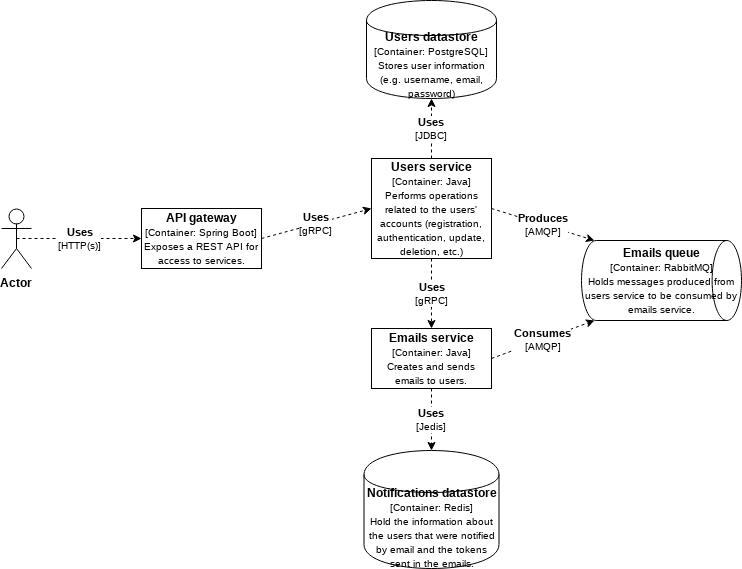

The diagram above was exported from draw.io. Its source (the exported page's mxGraphModel, read from the mxfile embedded in the PNG):
<mxGraphModel dx="840" dy="464" grid="1" gridSize="10" guides="1" tooltips="1" connect="1" arrows="1" fold="1" page="1" pageScale="1" pageWidth="827" pageHeight="1169" math="0" shadow="0">
  <root>
    <mxCell id="0" />
    <mxCell id="1" parent="0" />
    <mxCell id="dkY1x5y9-Fi8YN7h1Iol-3" value="&lt;b&gt;Uses&lt;/b&gt;&lt;br&gt;&lt;font style=&quot;font-size: 10px&quot;&gt;[HTTP(s)]&lt;/font&gt;&lt;br&gt;" style="rounded=0;orthogonalLoop=1;jettySize=auto;html=1;exitX=0.5;exitY=0.5;exitDx=0;exitDy=0;exitPerimeter=0;entryX=0;entryY=0.5;entryDx=0;entryDy=0;dashed=1;" parent="1" source="dkY1x5y9-Fi8YN7h1Iol-1" target="dkY1x5y9-Fi8YN7h1Iol-2" edge="1">
      <mxGeometry relative="1" as="geometry" />
    </mxCell>
    <mxCell id="dkY1x5y9-Fi8YN7h1Iol-1" value="&lt;b&gt;Actor&lt;/b&gt;" style="shape=umlActor;verticalLabelPosition=bottom;labelBackgroundColor=#ffffff;verticalAlign=top;html=1;outlineConnect=0;" parent="1" vertex="1">
      <mxGeometry x="70" y="238" width="30" height="60" as="geometry" />
    </mxCell>
    <mxCell id="dkY1x5y9-Fi8YN7h1Iol-2" value="&lt;b&gt;API gateway&lt;/b&gt;&lt;br&gt;&lt;font style=&quot;font-size: 10px&quot;&gt;[Container: Spring Boot]&lt;br&gt;&lt;/font&gt;&lt;font size=&quot;1&quot;&gt;Exposes a REST API for access to services.&lt;/font&gt;&lt;br&gt;" style="rounded=0;whiteSpace=wrap;html=1;" parent="1" vertex="1">
      <mxGeometry x="210" y="238" width="120" height="60" as="geometry" />
    </mxCell>
    <mxCell id="dkY1x5y9-Fi8YN7h1Iol-4" value="&lt;b&gt;Users service&lt;/b&gt;&lt;br&gt;&lt;font style=&quot;font-size: 10px&quot;&gt;[Container: Java]&lt;br&gt;&lt;/font&gt;&lt;font size=&quot;1&quot;&gt;Performs operations related to the users' accounts (registration, authentication, update, deletion, etc.)&lt;/font&gt;&lt;br&gt;" style="rounded=0;whiteSpace=wrap;html=1;" parent="1" vertex="1">
      <mxGeometry x="440" y="188" width="120" height="100" as="geometry" />
    </mxCell>
    <mxCell id="dkY1x5y9-Fi8YN7h1Iol-5" value="&lt;b&gt;Emails service&lt;br&gt;&lt;/b&gt;&lt;font style=&quot;font-size: 10px&quot;&gt;[Container: Java]&lt;br&gt;&lt;/font&gt;&lt;font size=&quot;1&quot;&gt;Creates and sends emails to users.&lt;/font&gt;&lt;br&gt;" style="rounded=0;whiteSpace=wrap;html=1;" parent="1" vertex="1">
      <mxGeometry x="440" y="358" width="120" height="60" as="geometry" />
    </mxCell>
    <mxCell id="dkY1x5y9-Fi8YN7h1Iol-7" value="&lt;b&gt;Uses&lt;/b&gt;&lt;br&gt;&lt;font style=&quot;font-size: 10px&quot;&gt;[gRPC]&lt;/font&gt;&lt;br&gt;" style="rounded=0;orthogonalLoop=1;jettySize=auto;html=1;exitX=1;exitY=0.5;exitDx=0;exitDy=0;entryX=0;entryY=0.5;entryDx=0;entryDy=0;dashed=1;" parent="1" source="dkY1x5y9-Fi8YN7h1Iol-2" target="dkY1x5y9-Fi8YN7h1Iol-4" edge="1">
      <mxGeometry relative="1" as="geometry">
        <mxPoint x="300" y="398" as="sourcePoint" />
        <mxPoint x="425" y="398" as="targetPoint" />
      </mxGeometry>
    </mxCell>
    <mxCell id="dkY1x5y9-Fi8YN7h1Iol-8" value="&lt;b&gt;Uses&lt;/b&gt;&lt;br&gt;&lt;font style=&quot;font-size: 10px&quot;&gt;[gRPC]&lt;/font&gt;&lt;br&gt;" style="rounded=0;orthogonalLoop=1;jettySize=auto;html=1;exitX=0.5;exitY=1;exitDx=0;exitDy=0;entryX=0.5;entryY=0;entryDx=0;entryDy=0;dashed=1;" parent="1" source="dkY1x5y9-Fi8YN7h1Iol-4" target="dkY1x5y9-Fi8YN7h1Iol-5" edge="1">
      <mxGeometry relative="1" as="geometry">
        <mxPoint x="340" y="278" as="sourcePoint" />
        <mxPoint x="450" y="248" as="targetPoint" />
      </mxGeometry>
    </mxCell>
    <mxCell id="dkY1x5y9-Fi8YN7h1Iol-10" value="&lt;b&gt;&lt;font style=&quot;font-size: 12px&quot;&gt;Users datastore&lt;/font&gt;&lt;/b&gt;&lt;br&gt;&lt;span style=&quot;font-size: 10px&quot;&gt;[Container: PostgreSQL]&lt;/span&gt;&lt;br&gt;&lt;span style=&quot;font-size: 10px&quot;&gt;Stores user information (e.g. username, email, password)&lt;/span&gt;&lt;br&gt;" style="shape=cylinder;whiteSpace=wrap;html=1;boundedLbl=1;backgroundOutline=1;" parent="1" vertex="1">
      <mxGeometry x="435" y="30" width="130" height="98" as="geometry" />
    </mxCell>
    <mxCell id="dkY1x5y9-Fi8YN7h1Iol-11" value="&lt;b&gt;Uses&lt;/b&gt;&lt;br&gt;&lt;font style=&quot;font-size: 10px&quot;&gt;[JDBC]&lt;/font&gt;&lt;br&gt;" style="rounded=0;orthogonalLoop=1;jettySize=auto;html=1;exitX=0.5;exitY=0;exitDx=0;exitDy=0;entryX=0.5;entryY=1;entryDx=0;entryDy=0;dashed=1;" parent="1" source="dkY1x5y9-Fi8YN7h1Iol-4" target="dkY1x5y9-Fi8YN7h1Iol-10" edge="1">
      <mxGeometry relative="1" as="geometry">
        <mxPoint x="510" y="298" as="sourcePoint" />
        <mxPoint x="510" y="368" as="targetPoint" />
      </mxGeometry>
    </mxCell>
    <mxCell id="dkY1x5y9-Fi8YN7h1Iol-12" value="&lt;b&gt;&lt;font style=&quot;font-size: 12px&quot;&gt;Notifications datastore&lt;/font&gt;&lt;/b&gt;&lt;br&gt;&lt;span style=&quot;font-size: 10px&quot;&gt;[Container: Redis]&lt;/span&gt;&lt;br&gt;&lt;span style=&quot;font-size: 10px&quot;&gt;Hold the information about the users that were notified by email and the tokens sent in the emails.&lt;/span&gt;&lt;br&gt;" style="shape=cylinder;whiteSpace=wrap;html=1;boundedLbl=1;backgroundOutline=1;" parent="1" vertex="1">
      <mxGeometry x="432.5" y="480" width="135" height="118" as="geometry" />
    </mxCell>
    <mxCell id="dkY1x5y9-Fi8YN7h1Iol-13" value="&lt;b&gt;Uses&lt;/b&gt;&lt;br&gt;&lt;font style=&quot;font-size: 10px&quot;&gt;[Jedis]&lt;/font&gt;&lt;br&gt;" style="rounded=0;orthogonalLoop=1;jettySize=auto;html=1;exitX=0.5;exitY=1;exitDx=0;exitDy=0;entryX=0.5;entryY=0;entryDx=0;entryDy=0;dashed=1;" parent="1" source="dkY1x5y9-Fi8YN7h1Iol-5" target="dkY1x5y9-Fi8YN7h1Iol-12" edge="1">
      <mxGeometry relative="1" as="geometry">
        <mxPoint x="510" y="298" as="sourcePoint" />
        <mxPoint x="510" y="368" as="targetPoint" />
      </mxGeometry>
    </mxCell>
    <mxCell id="dkY1x5y9-Fi8YN7h1Iol-14" value="&lt;b&gt;Emails queue&lt;/b&gt;&lt;br&gt;&lt;font style=&quot;font-size: 10px&quot;&gt;[Container: RabbitMQ]&lt;br&gt;&lt;/font&gt;&lt;font style=&quot;font-size: 10px&quot;&gt;Holds messages produced from users service to be consumed by emails service.&lt;/font&gt;&lt;br&gt;" style="strokeWidth=1;html=1;shape=mxgraph.flowchart.direct_data;whiteSpace=wrap;" parent="1" vertex="1">
      <mxGeometry x="650" y="270" width="160" height="80" as="geometry" />
    </mxCell>
    <mxCell id="dkY1x5y9-Fi8YN7h1Iol-15" value="&lt;b&gt;Produces&lt;/b&gt;&lt;br&gt;&lt;font style=&quot;font-size: 10px&quot;&gt;[AMQP]&lt;/font&gt;&lt;br&gt;" style="rounded=0;orthogonalLoop=1;jettySize=auto;html=1;exitX=1;exitY=0.5;exitDx=0;exitDy=0;entryX=0.08;entryY=0;entryDx=0;entryDy=0;dashed=1;entryPerimeter=0;" parent="1" source="dkY1x5y9-Fi8YN7h1Iol-4" target="dkY1x5y9-Fi8YN7h1Iol-14" edge="1">
      <mxGeometry relative="1" as="geometry">
        <mxPoint x="570" y="248" as="sourcePoint" />
        <mxPoint x="630" y="194" as="targetPoint" />
      </mxGeometry>
    </mxCell>
    <mxCell id="dkY1x5y9-Fi8YN7h1Iol-16" value="&lt;b&gt;Consumes&lt;/b&gt;&lt;br&gt;&lt;font style=&quot;font-size: 10px&quot;&gt;[AMQP]&lt;/font&gt;&lt;br&gt;" style="rounded=0;orthogonalLoop=1;jettySize=auto;html=1;exitX=1;exitY=0.5;exitDx=0;exitDy=0;entryX=0.08;entryY=1;entryDx=0;entryDy=0;dashed=1;entryPerimeter=0;" parent="1" source="dkY1x5y9-Fi8YN7h1Iol-5" target="dkY1x5y9-Fi8YN7h1Iol-14" edge="1">
      <mxGeometry relative="1" as="geometry">
        <mxPoint x="570" y="248" as="sourcePoint" />
        <mxPoint x="658" y="298" as="targetPoint" />
      </mxGeometry>
    </mxCell>
  </root>
</mxGraphModel>